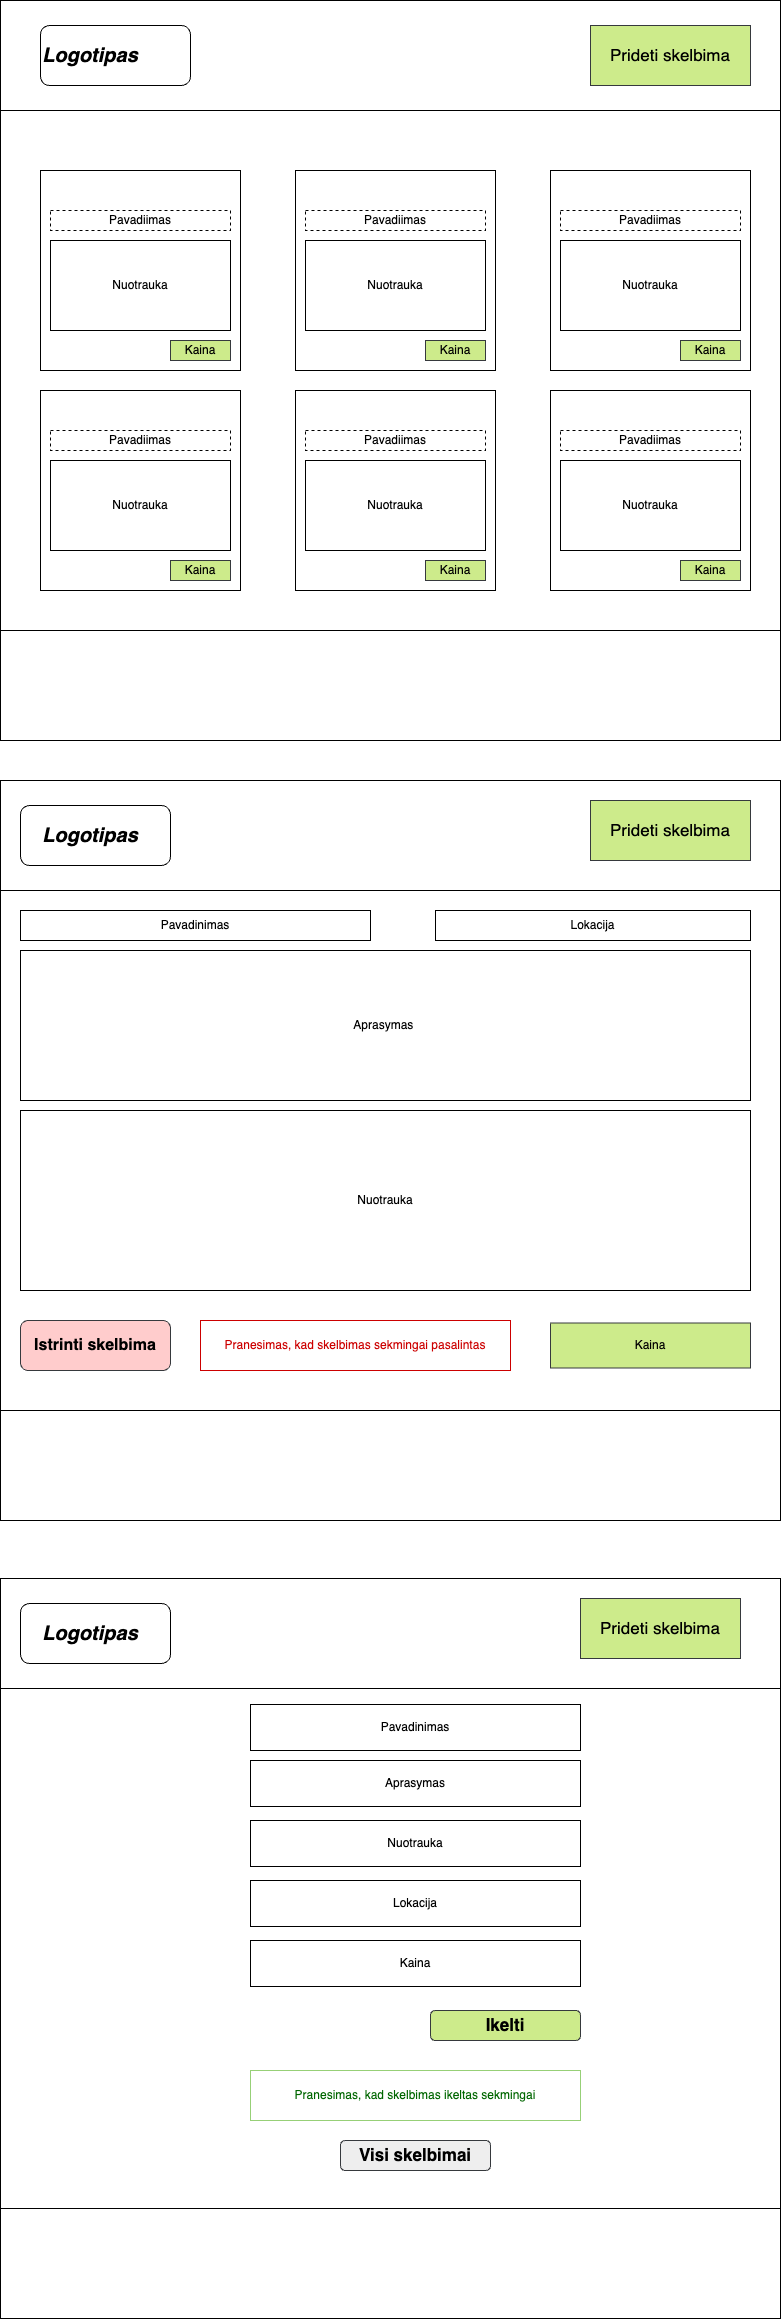

The diagram above was exported from draw.io. Its source (the exported page's mxGraphModel, read from the mxfile embedded in the PNG):
<mxGraphModel dx="952" dy="565" grid="1" gridSize="10" guides="1" tooltips="1" connect="1" arrows="1" fold="1" page="1" pageScale="1" pageWidth="827" pageHeight="1169" math="0" shadow="0">
  <root>
    <mxCell id="0" />
    <mxCell id="1" parent="0" />
    <mxCell id="dvHP3ZvurNZwFA_V7NaO-38" value="" style="rounded=0;whiteSpace=wrap;html=1;" vertex="1" parent="1">
      <mxGeometry y="130" width="780" height="520" as="geometry" />
    </mxCell>
    <mxCell id="dvHP3ZvurNZwFA_V7NaO-1" value="" style="rounded=0;whiteSpace=wrap;html=1;" vertex="1" parent="1">
      <mxGeometry y="20" width="780" height="110" as="geometry" />
    </mxCell>
    <mxCell id="dvHP3ZvurNZwFA_V7NaO-2" value="Prideti skelbima&lt;font style=&quot;font-size: 17px;&quot;&gt;&lt;br style=&quot;font-size: 17px;&quot;&gt;&lt;/font&gt;" style="rounded=0;whiteSpace=wrap;html=1;fillColor=#cdeb8b;strokeColor=#36393d;fontSize=17;fontStyle=0;" vertex="1" parent="1">
      <mxGeometry x="590" y="45" width="160" height="60" as="geometry" />
    </mxCell>
    <mxCell id="dvHP3ZvurNZwFA_V7NaO-3" value="" style="rounded=1;whiteSpace=wrap;html=1;" vertex="1" parent="1">
      <mxGeometry x="40" y="45" width="150" height="60" as="geometry" />
    </mxCell>
    <mxCell id="dvHP3ZvurNZwFA_V7NaO-8" value="" style="whiteSpace=wrap;html=1;aspect=fixed;" vertex="1" parent="1">
      <mxGeometry x="40" y="190" width="200" height="200" as="geometry" />
    </mxCell>
    <mxCell id="dvHP3ZvurNZwFA_V7NaO-9" value="" style="whiteSpace=wrap;html=1;aspect=fixed;" vertex="1" parent="1">
      <mxGeometry x="40" y="190" width="200" height="200" as="geometry" />
    </mxCell>
    <mxCell id="dvHP3ZvurNZwFA_V7NaO-10" value="" style="whiteSpace=wrap;html=1;aspect=fixed;" vertex="1" parent="1">
      <mxGeometry x="295" y="190" width="200" height="200" as="geometry" />
    </mxCell>
    <mxCell id="dvHP3ZvurNZwFA_V7NaO-11" value="" style="whiteSpace=wrap;html=1;aspect=fixed;" vertex="1" parent="1">
      <mxGeometry x="550" y="190" width="200" height="200" as="geometry" />
    </mxCell>
    <mxCell id="dvHP3ZvurNZwFA_V7NaO-15" value="Logotipas" style="text;strokeColor=none;align=center;fillColor=none;html=1;verticalAlign=middle;whiteSpace=wrap;rounded=0;fontSize=20;fontStyle=3" vertex="1" parent="1">
      <mxGeometry x="60" y="60" width="60" height="30" as="geometry" />
    </mxCell>
    <mxCell id="dvHP3ZvurNZwFA_V7NaO-16" value="Pavadiimas" style="rounded=0;whiteSpace=wrap;html=1;dashed=1;" vertex="1" parent="1">
      <mxGeometry x="50" y="230" width="180" height="20" as="geometry" />
    </mxCell>
    <mxCell id="dvHP3ZvurNZwFA_V7NaO-17" value="Nuotrauka" style="rounded=0;whiteSpace=wrap;html=1;" vertex="1" parent="1">
      <mxGeometry x="50" y="260" width="180" height="90" as="geometry" />
    </mxCell>
    <mxCell id="dvHP3ZvurNZwFA_V7NaO-18" value="Kaina" style="rounded=0;whiteSpace=wrap;html=1;fillColor=#cdeb8b;strokeColor=#36393d;" vertex="1" parent="1">
      <mxGeometry x="170" y="360" width="60" height="20" as="geometry" />
    </mxCell>
    <mxCell id="dvHP3ZvurNZwFA_V7NaO-19" value="Pavadiimas" style="rounded=0;whiteSpace=wrap;html=1;dashed=1;" vertex="1" parent="1">
      <mxGeometry x="305" y="230" width="180" height="20" as="geometry" />
    </mxCell>
    <mxCell id="dvHP3ZvurNZwFA_V7NaO-20" value="Pavadiimas" style="rounded=0;whiteSpace=wrap;html=1;dashed=1;" vertex="1" parent="1">
      <mxGeometry x="560" y="230" width="180" height="20" as="geometry" />
    </mxCell>
    <mxCell id="dvHP3ZvurNZwFA_V7NaO-21" value="Nuotrauka" style="rounded=0;whiteSpace=wrap;html=1;" vertex="1" parent="1">
      <mxGeometry x="305" y="260" width="180" height="90" as="geometry" />
    </mxCell>
    <mxCell id="dvHP3ZvurNZwFA_V7NaO-22" value="Nuotrauka" style="rounded=0;whiteSpace=wrap;html=1;" vertex="1" parent="1">
      <mxGeometry x="560" y="260" width="180" height="90" as="geometry" />
    </mxCell>
    <mxCell id="dvHP3ZvurNZwFA_V7NaO-23" value="Kaina" style="rounded=0;whiteSpace=wrap;html=1;fillColor=#cdeb8b;strokeColor=#36393d;" vertex="1" parent="1">
      <mxGeometry x="425" y="360" width="60" height="20" as="geometry" />
    </mxCell>
    <mxCell id="dvHP3ZvurNZwFA_V7NaO-24" value="Kaina" style="rounded=0;whiteSpace=wrap;html=1;fillColor=#cdeb8b;strokeColor=#36393d;" vertex="1" parent="1">
      <mxGeometry x="680" y="360" width="60" height="20" as="geometry" />
    </mxCell>
    <mxCell id="dvHP3ZvurNZwFA_V7NaO-25" value="" style="whiteSpace=wrap;html=1;aspect=fixed;" vertex="1" parent="1">
      <mxGeometry x="40" y="410" width="200" height="200" as="geometry" />
    </mxCell>
    <mxCell id="dvHP3ZvurNZwFA_V7NaO-26" value="" style="whiteSpace=wrap;html=1;aspect=fixed;" vertex="1" parent="1">
      <mxGeometry x="295" y="410" width="200" height="200" as="geometry" />
    </mxCell>
    <mxCell id="dvHP3ZvurNZwFA_V7NaO-27" value="" style="whiteSpace=wrap;html=1;aspect=fixed;" vertex="1" parent="1">
      <mxGeometry x="550" y="410" width="200" height="200" as="geometry" />
    </mxCell>
    <mxCell id="dvHP3ZvurNZwFA_V7NaO-28" value="Pavadiimas" style="rounded=0;whiteSpace=wrap;html=1;dashed=1;" vertex="1" parent="1">
      <mxGeometry x="50" y="450" width="180" height="20" as="geometry" />
    </mxCell>
    <mxCell id="dvHP3ZvurNZwFA_V7NaO-29" value="Nuotrauka" style="rounded=0;whiteSpace=wrap;html=1;" vertex="1" parent="1">
      <mxGeometry x="50" y="480" width="180" height="90" as="geometry" />
    </mxCell>
    <mxCell id="dvHP3ZvurNZwFA_V7NaO-30" value="Kaina" style="rounded=0;whiteSpace=wrap;html=1;fillColor=#cdeb8b;strokeColor=#36393d;" vertex="1" parent="1">
      <mxGeometry x="170" y="580" width="60" height="20" as="geometry" />
    </mxCell>
    <mxCell id="dvHP3ZvurNZwFA_V7NaO-31" value="Pavadiimas" style="rounded=0;whiteSpace=wrap;html=1;dashed=1;" vertex="1" parent="1">
      <mxGeometry x="305" y="450" width="180" height="20" as="geometry" />
    </mxCell>
    <mxCell id="dvHP3ZvurNZwFA_V7NaO-32" value="Pavadiimas" style="rounded=0;whiteSpace=wrap;html=1;dashed=1;" vertex="1" parent="1">
      <mxGeometry x="560" y="450" width="180" height="20" as="geometry" />
    </mxCell>
    <mxCell id="dvHP3ZvurNZwFA_V7NaO-33" value="Nuotrauka" style="rounded=0;whiteSpace=wrap;html=1;" vertex="1" parent="1">
      <mxGeometry x="305" y="480" width="180" height="90" as="geometry" />
    </mxCell>
    <mxCell id="dvHP3ZvurNZwFA_V7NaO-34" value="Nuotrauka" style="rounded=0;whiteSpace=wrap;html=1;" vertex="1" parent="1">
      <mxGeometry x="560" y="480" width="180" height="90" as="geometry" />
    </mxCell>
    <mxCell id="dvHP3ZvurNZwFA_V7NaO-35" value="Kaina" style="rounded=0;whiteSpace=wrap;html=1;fillColor=#cdeb8b;strokeColor=#36393d;" vertex="1" parent="1">
      <mxGeometry x="425" y="580" width="60" height="20" as="geometry" />
    </mxCell>
    <mxCell id="dvHP3ZvurNZwFA_V7NaO-36" value="Kaina" style="rounded=0;whiteSpace=wrap;html=1;fillColor=#cdeb8b;strokeColor=#36393d;" vertex="1" parent="1">
      <mxGeometry x="680" y="580" width="60" height="20" as="geometry" />
    </mxCell>
    <mxCell id="dvHP3ZvurNZwFA_V7NaO-40" value="" style="rounded=0;whiteSpace=wrap;html=1;" vertex="1" parent="1">
      <mxGeometry y="650" width="780" height="110" as="geometry" />
    </mxCell>
    <mxCell id="dvHP3ZvurNZwFA_V7NaO-41" value="e" style="rounded=0;whiteSpace=wrap;html=1;" vertex="1" parent="1">
      <mxGeometry y="910" width="780" height="540" as="geometry" />
    </mxCell>
    <mxCell id="dvHP3ZvurNZwFA_V7NaO-42" value="" style="rounded=0;whiteSpace=wrap;html=1;" vertex="1" parent="1">
      <mxGeometry y="800" width="780" height="110" as="geometry" />
    </mxCell>
    <mxCell id="dvHP3ZvurNZwFA_V7NaO-43" value="Prideti skelbima&lt;font style=&quot;font-size: 17px;&quot;&gt;&lt;br style=&quot;font-size: 17px;&quot;&gt;&lt;/font&gt;" style="rounded=0;whiteSpace=wrap;html=1;fillColor=#cdeb8b;strokeColor=#36393d;fontSize=17;fontStyle=0;" vertex="1" parent="1">
      <mxGeometry x="590" y="820" width="160" height="60" as="geometry" />
    </mxCell>
    <mxCell id="dvHP3ZvurNZwFA_V7NaO-44" value="" style="rounded=1;whiteSpace=wrap;html=1;" vertex="1" parent="1">
      <mxGeometry x="20" y="825" width="150" height="60" as="geometry" />
    </mxCell>
    <mxCell id="dvHP3ZvurNZwFA_V7NaO-49" value="Logotipas" style="text;strokeColor=none;align=center;fillColor=none;html=1;verticalAlign=middle;whiteSpace=wrap;rounded=0;fontSize=20;fontStyle=3" vertex="1" parent="1">
      <mxGeometry x="60" y="840" width="60" height="30" as="geometry" />
    </mxCell>
    <mxCell id="dvHP3ZvurNZwFA_V7NaO-73" value="" style="edgeStyle=orthogonalEdgeStyle;rounded=0;orthogonalLoop=1;jettySize=auto;html=1;" edge="1" parent="1">
      <mxGeometry relative="1" as="geometry">
        <mxPoint x="455" y="1110" as="targetPoint" />
      </mxGeometry>
    </mxCell>
    <mxCell id="dvHP3ZvurNZwFA_V7NaO-75" value="" style="edgeStyle=orthogonalEdgeStyle;rounded=0;orthogonalLoop=1;jettySize=auto;html=1;" edge="1" parent="1">
      <mxGeometry relative="1" as="geometry">
        <mxPoint x="710" y="1110" as="targetPoint" />
      </mxGeometry>
    </mxCell>
    <mxCell id="dvHP3ZvurNZwFA_V7NaO-71" value="" style="rounded=0;whiteSpace=wrap;html=1;" vertex="1" parent="1">
      <mxGeometry y="1430" width="780" height="110" as="geometry" />
    </mxCell>
    <mxCell id="dvHP3ZvurNZwFA_V7NaO-76" value="" style="rounded=0;whiteSpace=wrap;html=1;" vertex="1" parent="1">
      <mxGeometry y="1708" width="780" height="520" as="geometry" />
    </mxCell>
    <mxCell id="dvHP3ZvurNZwFA_V7NaO-77" value="" style="rounded=0;whiteSpace=wrap;html=1;" vertex="1" parent="1">
      <mxGeometry y="1598" width="780" height="110" as="geometry" />
    </mxCell>
    <mxCell id="dvHP3ZvurNZwFA_V7NaO-78" value="Prideti skelbima&lt;font style=&quot;font-size: 17px;&quot;&gt;&lt;br style=&quot;font-size: 17px;&quot;&gt;&lt;/font&gt;" style="rounded=0;whiteSpace=wrap;html=1;fillColor=#cdeb8b;strokeColor=#36393d;fontSize=17;fontStyle=0;" vertex="1" parent="1">
      <mxGeometry x="580" y="1618" width="160" height="60" as="geometry" />
    </mxCell>
    <mxCell id="dvHP3ZvurNZwFA_V7NaO-79" value="" style="rounded=1;whiteSpace=wrap;html=1;" vertex="1" parent="1">
      <mxGeometry x="20" y="1623" width="150" height="60" as="geometry" />
    </mxCell>
    <mxCell id="dvHP3ZvurNZwFA_V7NaO-84" value="Logotipas" style="text;strokeColor=none;align=center;fillColor=none;html=1;verticalAlign=middle;whiteSpace=wrap;rounded=0;fontSize=20;fontStyle=3" vertex="1" parent="1">
      <mxGeometry x="60" y="1638" width="60" height="30" as="geometry" />
    </mxCell>
    <mxCell id="dvHP3ZvurNZwFA_V7NaO-106" value="" style="rounded=0;whiteSpace=wrap;html=1;" vertex="1" parent="1">
      <mxGeometry y="2228" width="780" height="110" as="geometry" />
    </mxCell>
    <mxCell id="dvHP3ZvurNZwFA_V7NaO-110" value="Pavadinimas" style="rounded=0;whiteSpace=wrap;html=1;" vertex="1" parent="1">
      <mxGeometry x="20" y="930" width="350" height="30" as="geometry" />
    </mxCell>
    <mxCell id="dvHP3ZvurNZwFA_V7NaO-111" value="Aprasymas&amp;nbsp;" style="rounded=0;whiteSpace=wrap;html=1;" vertex="1" parent="1">
      <mxGeometry x="20" y="970" width="730" height="150" as="geometry" />
    </mxCell>
    <mxCell id="dvHP3ZvurNZwFA_V7NaO-114" value="Nuotrauka" style="rounded=0;whiteSpace=wrap;html=1;" vertex="1" parent="1">
      <mxGeometry x="20" y="1130" width="730" height="180" as="geometry" />
    </mxCell>
    <mxCell id="dvHP3ZvurNZwFA_V7NaO-115" value="Kaina" style="rounded=0;whiteSpace=wrap;html=1;fillColor=#cdeb8b;strokeColor=#36393d;" vertex="1" parent="1">
      <mxGeometry x="550" y="1342.5" width="200" height="45" as="geometry" />
    </mxCell>
    <mxCell id="dvHP3ZvurNZwFA_V7NaO-116" value="Lokacija" style="rounded=0;whiteSpace=wrap;html=1;" vertex="1" parent="1">
      <mxGeometry x="435" y="930" width="315" height="30" as="geometry" />
    </mxCell>
    <mxCell id="dvHP3ZvurNZwFA_V7NaO-117" value="Pavadinimas" style="rounded=0;whiteSpace=wrap;html=1;" vertex="1" parent="1">
      <mxGeometry x="250" y="1724" width="330" height="46" as="geometry" />
    </mxCell>
    <mxCell id="dvHP3ZvurNZwFA_V7NaO-120" value="Aprasymas" style="rounded=0;whiteSpace=wrap;html=1;" vertex="1" parent="1">
      <mxGeometry x="250" y="1780" width="330" height="46" as="geometry" />
    </mxCell>
    <mxCell id="dvHP3ZvurNZwFA_V7NaO-121" value="Nuotrauka" style="rounded=0;whiteSpace=wrap;html=1;" vertex="1" parent="1">
      <mxGeometry x="250" y="1840" width="330" height="46" as="geometry" />
    </mxCell>
    <mxCell id="dvHP3ZvurNZwFA_V7NaO-122" value="Lokacija" style="rounded=0;whiteSpace=wrap;html=1;" vertex="1" parent="1">
      <mxGeometry x="250" y="1900" width="330" height="46" as="geometry" />
    </mxCell>
    <mxCell id="dvHP3ZvurNZwFA_V7NaO-123" value="Kaina" style="rounded=0;whiteSpace=wrap;html=1;" vertex="1" parent="1">
      <mxGeometry x="250" y="1960" width="330" height="46" as="geometry" />
    </mxCell>
    <mxCell id="dvHP3ZvurNZwFA_V7NaO-124" value="Pranesimas, kad skelbimas ikeltas sekmingai" style="rounded=0;whiteSpace=wrap;html=1;strokeColor=#97D077;fontColor=#006600;" vertex="1" parent="1">
      <mxGeometry x="250" y="2090" width="330" height="50" as="geometry" />
    </mxCell>
    <mxCell id="dvHP3ZvurNZwFA_V7NaO-125" value="Ikelti" style="rounded=1;whiteSpace=wrap;html=1;fillColor=#cdeb8b;strokeColor=#36393d;fontStyle=1;fontSize=17;" vertex="1" parent="1">
      <mxGeometry x="430" y="2030" width="150" height="30" as="geometry" />
    </mxCell>
    <mxCell id="dvHP3ZvurNZwFA_V7NaO-127" value="Pranesimas, kad skelbimas sekmingai pasalintas" style="rounded=0;whiteSpace=wrap;html=1;strokeColor=#CC0000;fontColor=#CC0000;" vertex="1" parent="1">
      <mxGeometry x="200" y="1340" width="310" height="50" as="geometry" />
    </mxCell>
    <mxCell id="dvHP3ZvurNZwFA_V7NaO-129" value="Visi skelbimai" style="rounded=1;whiteSpace=wrap;html=1;fillColor=#eeeeee;strokeColor=#36393d;fontStyle=1;fontSize=17;" vertex="1" parent="1">
      <mxGeometry x="340" y="2160" width="150" height="30" as="geometry" />
    </mxCell>
    <mxCell id="dvHP3ZvurNZwFA_V7NaO-130" value="Istrinti skelbima" style="rounded=1;whiteSpace=wrap;html=1;fillColor=#ffcccc;strokeColor=#36393d;fontSize=16;fontStyle=1" vertex="1" parent="1">
      <mxGeometry x="20" y="1340" width="150" height="50" as="geometry" />
    </mxCell>
  </root>
</mxGraphModel>